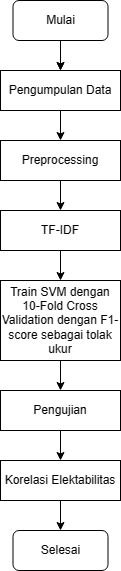

The diagram above was exported from draw.io. Its source (the exported page's mxGraphModel, read from the mxfile embedded in the PNG):
<mxGraphModel dx="880" dy="476" grid="1" gridSize="10" guides="1" tooltips="1" connect="1" arrows="1" fold="1" page="1" pageScale="1" pageWidth="850" pageHeight="1100" background="#FFFFFF" math="0" shadow="0">
  <root>
    <mxCell id="0" />
    <mxCell id="1" parent="0" />
    <mxCell id="hPoCKzBVotb8Us9OHRHV-1" value="" style="edgeStyle=orthogonalEdgeStyle;rounded=0;orthogonalLoop=1;jettySize=auto;html=1;" parent="1" source="hPoCKzBVotb8Us9OHRHV-2" target="hPoCKzBVotb8Us9OHRHV-4" edge="1">
      <mxGeometry relative="1" as="geometry" />
    </mxCell>
    <mxCell id="yg8gQs3yaDtwjTPn2TxP-2" style="edgeStyle=orthogonalEdgeStyle;rounded=0;orthogonalLoop=1;jettySize=auto;html=1;entryX=0.5;entryY=0;entryDx=0;entryDy=0;" parent="1" source="hPoCKzBVotb8Us9OHRHV-2" target="hPoCKzBVotb8Us9OHRHV-4" edge="1">
      <mxGeometry relative="1" as="geometry" />
    </mxCell>
    <mxCell id="hPoCKzBVotb8Us9OHRHV-2" value="Mulai" style="rounded=1;whiteSpace=wrap;html=1;" parent="1" vertex="1">
      <mxGeometry x="352.5" y="80" width="95" height="40" as="geometry" />
    </mxCell>
    <mxCell id="hPoCKzBVotb8Us9OHRHV-3" value="" style="edgeStyle=orthogonalEdgeStyle;rounded=0;orthogonalLoop=1;jettySize=auto;html=1;" parent="1" source="hPoCKzBVotb8Us9OHRHV-4" target="hPoCKzBVotb8Us9OHRHV-6" edge="1">
      <mxGeometry relative="1" as="geometry" />
    </mxCell>
    <mxCell id="hPoCKzBVotb8Us9OHRHV-4" value="Pengumpulan Data" style="rounded=0;whiteSpace=wrap;html=1;" parent="1" vertex="1">
      <mxGeometry x="340" y="150" width="120" height="40" as="geometry" />
    </mxCell>
    <mxCell id="hPoCKzBVotb8Us9OHRHV-5" value="" style="edgeStyle=orthogonalEdgeStyle;rounded=0;orthogonalLoop=1;jettySize=auto;html=1;" parent="1" source="hPoCKzBVotb8Us9OHRHV-6" target="hPoCKzBVotb8Us9OHRHV-8" edge="1">
      <mxGeometry relative="1" as="geometry" />
    </mxCell>
    <mxCell id="hPoCKzBVotb8Us9OHRHV-6" value="Preprocessing" style="rounded=0;whiteSpace=wrap;html=1;" parent="1" vertex="1">
      <mxGeometry x="340" y="220" width="120" height="40" as="geometry" />
    </mxCell>
    <mxCell id="hPoCKzBVotb8Us9OHRHV-7" value="" style="edgeStyle=orthogonalEdgeStyle;rounded=0;orthogonalLoop=1;jettySize=auto;html=1;" parent="1" source="hPoCKzBVotb8Us9OHRHV-8" target="hPoCKzBVotb8Us9OHRHV-10" edge="1">
      <mxGeometry relative="1" as="geometry" />
    </mxCell>
    <mxCell id="hPoCKzBVotb8Us9OHRHV-8" value="TF-IDF" style="rounded=0;whiteSpace=wrap;html=1;" parent="1" vertex="1">
      <mxGeometry x="340" y="290" width="120" height="40" as="geometry" />
    </mxCell>
    <mxCell id="hPoCKzBVotb8Us9OHRHV-9" value="" style="edgeStyle=orthogonalEdgeStyle;rounded=0;orthogonalLoop=1;jettySize=auto;html=1;" parent="1" source="hPoCKzBVotb8Us9OHRHV-10" target="hPoCKzBVotb8Us9OHRHV-12" edge="1">
      <mxGeometry relative="1" as="geometry" />
    </mxCell>
    <mxCell id="hPoCKzBVotb8Us9OHRHV-10" value="Train SVM dengan 10-Fold Cross Validation dengan F1-score sebagai tolak ukur" style="rounded=0;whiteSpace=wrap;html=1;" parent="1" vertex="1">
      <mxGeometry x="340" y="360" width="120" height="80" as="geometry" />
    </mxCell>
    <mxCell id="hPoCKzBVotb8Us9OHRHV-11" value="" style="edgeStyle=orthogonalEdgeStyle;rounded=0;orthogonalLoop=1;jettySize=auto;html=1;" parent="1" source="hPoCKzBVotb8Us9OHRHV-12" target="hPoCKzBVotb8Us9OHRHV-14" edge="1">
      <mxGeometry relative="1" as="geometry" />
    </mxCell>
    <mxCell id="hPoCKzBVotb8Us9OHRHV-12" value="Pengujian" style="rounded=0;whiteSpace=wrap;html=1;" parent="1" vertex="1">
      <mxGeometry x="340" y="470" width="120" height="40" as="geometry" />
    </mxCell>
    <mxCell id="hPoCKzBVotb8Us9OHRHV-13" value="" style="edgeStyle=orthogonalEdgeStyle;rounded=0;orthogonalLoop=1;jettySize=auto;html=1;" parent="1" source="hPoCKzBVotb8Us9OHRHV-14" target="hPoCKzBVotb8Us9OHRHV-15" edge="1">
      <mxGeometry relative="1" as="geometry" />
    </mxCell>
    <mxCell id="hPoCKzBVotb8Us9OHRHV-14" value="Korelasi Elektabilitas" style="rounded=0;whiteSpace=wrap;html=1;" parent="1" vertex="1">
      <mxGeometry x="340" y="540" width="120" height="40" as="geometry" />
    </mxCell>
    <mxCell id="hPoCKzBVotb8Us9OHRHV-15" value="Selesai" style="rounded=1;whiteSpace=wrap;html=1;" parent="1" vertex="1">
      <mxGeometry x="352.5" y="610" width="95" height="40" as="geometry" />
    </mxCell>
  </root>
</mxGraphModel>